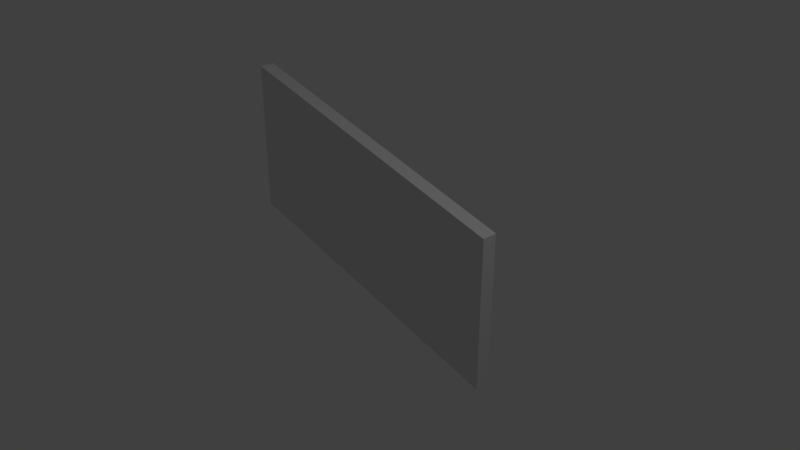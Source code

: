 # Source: 15deg-wall.blend  (saved by Blender 2.78.0; exported with 4.5.12 LTS)
import bpy
from mathutils import Matrix  # noqa: F401  (used for matrix-valued properties, if any)

bpy.ops.wm.read_factory_settings(use_empty=True)
scene = bpy.context.scene
scene.name = 'Scene'

# ---- collections
col_collection_1 = bpy.data.collections.new('Collection 1'); scene.collection.children.link(col_collection_1)

# ---- materials (node trees are filled in below, after node groups)
mat_material = bpy.data.materials.new('Material')
mat_material.alpha_threshold = 0.0
mat_material.use_transparent_shadow = False
mat_material.roughness = 0.5
mat_material.line_color = (0.0, 0.0, 0.0, 1.0)

# ---- material node trees

# ---- world
world_world = bpy.data.worlds.new('World'); scene.world = world_world
world_world.color = (0.05088, 0.05088, 0.05088)
world_world.use_sun_shadow = False
world_world.sun_shadow_jitter_overblur = 0.0
world_world.cycles.sampling_method = 'MANUAL'

# ---- cameras
cam_camera = bpy.data.cameras.new('Camera')
cam_camera.clip_end = 100.0
cam_camera.lens = 35.0
cam_camera.sensor_width = 32.0
cam_camera.sensor_height = 18.0
cam_camera.ortho_scale = 7.314
cam_camera.dof.focus_distance = 0.0
cam_camera.dof.aperture_fstop = 128.0

# ---- lights
light_lamp = bpy.data.lights.new('Lamp', 'POINT')
light_lamp.transmission_factor = 0.0
light_lamp.cutoff_distance = 30.0
light_lamp.energy = 100.0
light_lamp.shadow_buffer_clip_start = 1.001
light_lamp.shadow_soft_size = 0.1
light_lamp.shadow_maximum_resolution = 0.006
light_lamp.use_absolute_resolution = True

# ---- meshes
me_cube = bpy.data.meshes.new('Cube')
me_cube.from_pydata([(2.0, 0.1, -1.0), (2.0, -0.1, -1.0), (-2.0, -0.1, 0.07092), (-2.0, 0.1, 0.07092), (2.0, 0.1, 1.0), (2.0, -0.1, 1.0), (-2.0, -0.1, 2.071), (-2.0, 0.1, 2.071)], [], [(0, 1, 2, 3), (4, 7, 6, 5), (0, 4, 5, 1), (1, 5, 6, 2), (2, 6, 7, 3), (4, 0, 3, 7)])
me_cube.materials.append(mat_material)
me_cube.use_remesh_preserve_volume = False
me_cube.use_remesh_preserve_attributes = False
me_cube.use_mirror_vertex_groups = False
me_cube.update()

# ---- objects
ob_cube = bpy.data.objects.new('Cube', me_cube)
ob_lamp = bpy.data.objects.new('Lamp', light_lamp)
ob_camera = bpy.data.objects.new('Camera', cam_camera)

# ---- transforms, parenting, visibility, modifiers, constraints
ob_cube.location = (0.0, 0.0, 0.0)
ob_cube.lock_rotations_4d = False
ob_cube.empty_display_type = 'ARROWS'
ob_cube.lineart.crease_threshold = 0.0
ob_lamp.location = (4.076, 1.005, 5.904)
ob_lamp.rotation_euler = (0.6503, 0.05522, 1.866)
ob_lamp.lock_rotations_4d = False
ob_lamp.empty_display_type = 'ARROWS'
ob_lamp.color = (0.0, 0.0, 0.0, 0.0)
ob_lamp.lineart.crease_threshold = 0.0
ob_camera.location = (7.481, -6.508, 5.344)
ob_camera.rotation_euler = (1.109, 0.0, 0.8149)
ob_camera.lock_rotations_4d = False
ob_camera.empty_display_type = 'ARROWS'
ob_camera.color = (0.0, 0.0, 0.0, 0.0)
ob_camera.display_type = 'WIRE'
ob_camera.lineart.crease_threshold = 0.0

# ---- collection membership
col_collection_1.objects.link(ob_cube)
col_collection_1.objects.link(ob_lamp)
col_collection_1.objects.link(ob_camera)

# ---- scene / render settings (as saved in the file)
scene.camera = ob_camera
scene.frame_start = 1; scene.frame_end = 250; scene.frame_set(1)
scene.render.engine = 'BLENDER_EEVEE_NEXT'
scene.render.resolution_percentage = 50
scene.render.dither_intensity = 0.0
scene.cycles.use_denoising = False
scene.cycles.samples = 128
scene.cycles.sampling_pattern = 'TABULATED_SOBOL'
scene.cycles.light_sampling_threshold = 0.0
scene.cycles.use_adaptive_sampling = False
scene.cycles.use_light_tree = False
scene.cycles.blur_glossy = 0.0
scene.cycles.sample_clamp_indirect = 0.0
scene.view_settings.view_transform = 'Standard'
bpy.context.view_layer.update()

